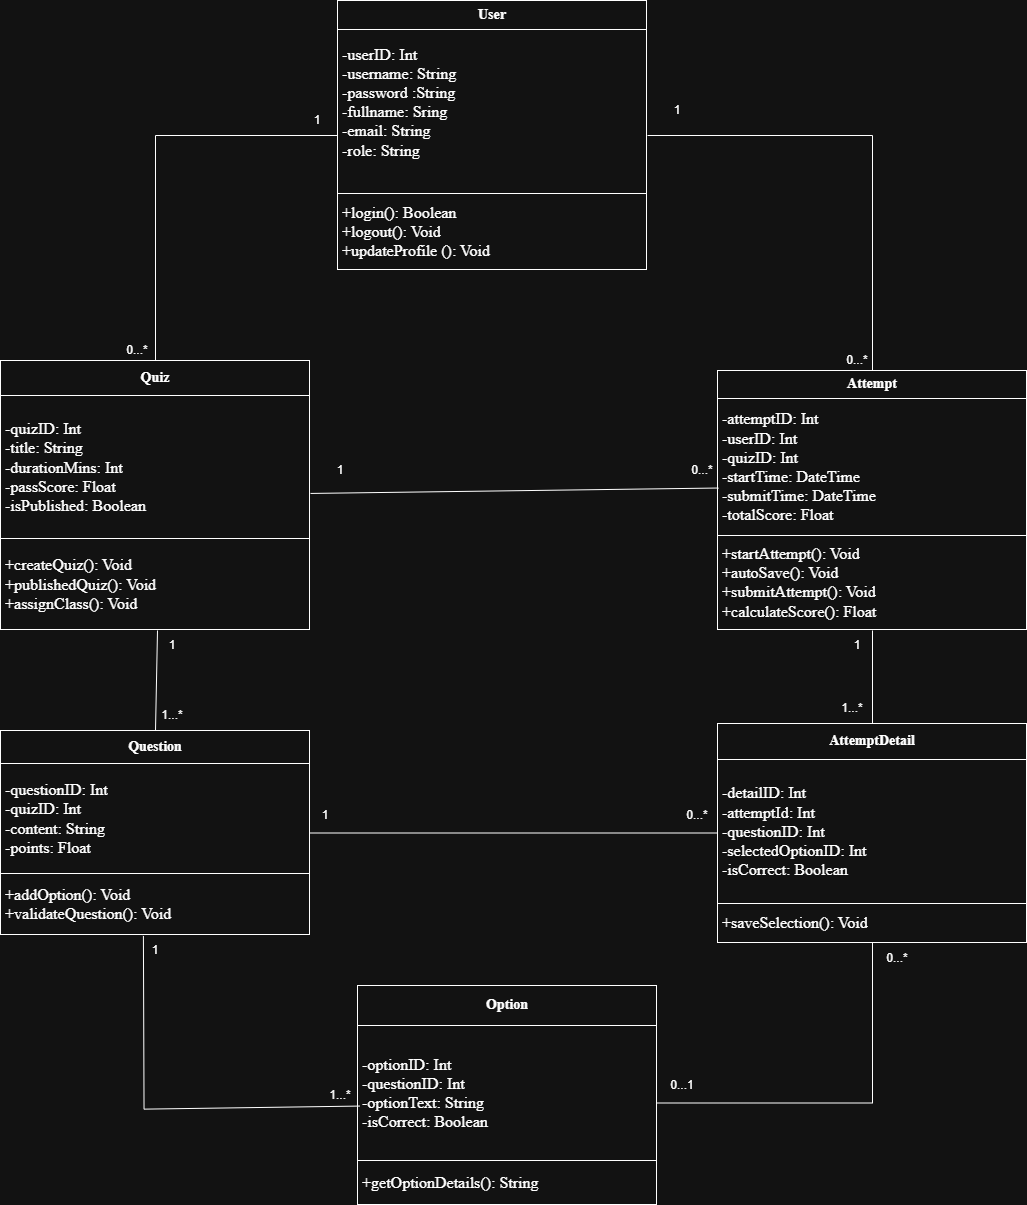

The diagram above was exported from draw.io. Its source (the exported page's mxGraphModel, read from the mxfile embedded in the PNG):
<mxGraphModel dx="3071" dy="2402" grid="1" gridSize="10" guides="1" tooltips="1" connect="1" arrows="1" fold="1" page="1" pageScale="1" pageWidth="827" pageHeight="1169" math="0" shadow="0">
  <root>
    <mxCell id="0" />
    <mxCell id="1" parent="0" />
    <mxCell id="CJalYbFxdBS-QnDndil7-1" parent="1" style="text;html=1;whiteSpace=wrap;strokeColor=none;fillColor=none;overflow=fill;" value="&lt;table border=&quot;1&quot; width=&quot;100%&quot; height=&quot;100%&quot; cellpadding=&quot;4&quot; style=&quot;width:100%;height:100%;border-collapse:collapse;&quot;&gt;&lt;tbody&gt;&lt;tr&gt;&lt;th align=&quot;center&quot;&gt;&lt;font style=&quot;font-size: 14px;&quot; face=&quot;Times New Roman&quot;&gt;User&lt;/font&gt;&lt;/th&gt;&lt;/tr&gt;&lt;tr&gt;&lt;td&gt;&lt;font style=&quot;&quot; face=&quot;Times New Roman&quot; size=&quot;3&quot;&gt;-userID: Int&lt;/font&gt;&lt;div&gt;&lt;font style=&quot;&quot; face=&quot;Times New Roman&quot; size=&quot;3&quot;&gt;-username: String&lt;/font&gt;&lt;/div&gt;&lt;div&gt;&lt;font size=&quot;3&quot; face=&quot;Times New Roman&quot;&gt;-password :String&lt;/font&gt;&lt;/div&gt;&lt;div&gt;&lt;font size=&quot;3&quot; face=&quot;Times New Roman&quot;&gt;-fullname: Sring&lt;/font&gt;&lt;/div&gt;&lt;div&gt;&lt;font size=&quot;3&quot; face=&quot;Times New Roman&quot;&gt;-email: String&lt;/font&gt;&lt;/div&gt;&lt;div&gt;&lt;font size=&quot;3&quot; face=&quot;Times New Roman&quot;&gt;-role: String&lt;/font&gt;&lt;/div&gt;&lt;div&gt;&lt;font face=&quot;Times New Roman&quot; size=&quot;3&quot;&gt;&lt;br style=&quot;text-align: left;&quot;&gt;&lt;/font&gt;&lt;/div&gt;&lt;/td&gt;&lt;/tr&gt;&lt;tr&gt;&lt;td align=&quot;center&quot;&gt;&lt;div style=&quot;text-align: left;&quot;&gt;&lt;font size=&quot;3&quot; face=&quot;Times New Roman&quot;&gt;+login(): Boolean&lt;/font&gt;&lt;/div&gt;&lt;div style=&quot;text-align: left;&quot;&gt;&lt;font size=&quot;3&quot; face=&quot;Times New Roman&quot;&gt;+logout(): Void&lt;/font&gt;&lt;/div&gt;&lt;div style=&quot;text-align: left;&quot;&gt;&lt;font size=&quot;3&quot; face=&quot;Times New Roman&quot;&gt;+updateProfile (): Void&lt;/font&gt;&lt;/div&gt;&lt;/td&gt;&lt;/tr&gt;&lt;/tbody&gt;&lt;/table&gt;" vertex="1">
      <mxGeometry height="270" width="310" x="240" y="-490" as="geometry" />
    </mxCell>
    <mxCell id="CJalYbFxdBS-QnDndil7-2" parent="1" style="text;html=1;whiteSpace=wrap;strokeColor=none;fillColor=none;overflow=fill;align=left;" value="&lt;table border=&quot;1&quot; width=&quot;100%&quot; height=&quot;100%&quot; cellpadding=&quot;4&quot; style=&quot;width:100%;height:100%;border-collapse:collapse;&quot;&gt;&lt;tbody&gt;&lt;tr&gt;&lt;th style=&quot;text-align: center;&quot;&gt;&lt;font style=&quot;font-size: 14px;&quot; face=&quot;Times New Roman&quot;&gt;Quiz&lt;/font&gt;&lt;/th&gt;&lt;/tr&gt;&lt;tr&gt;&lt;td&gt;&lt;span style=&quot;&quot;&gt;&lt;font face=&quot;Times New Roman&quot; size=&quot;3&quot;&gt;-quizID: Int&lt;/font&gt;&lt;/span&gt;&lt;div style=&quot;&quot;&gt;&lt;font face=&quot;Times New Roman&quot; size=&quot;3&quot;&gt;-title: String&lt;/font&gt;&lt;/div&gt;&lt;div style=&quot;&quot;&gt;&lt;font face=&quot;Times New Roman&quot; size=&quot;3&quot;&gt;-durationMins: Int&lt;/font&gt;&lt;/div&gt;&lt;div style=&quot;&quot;&gt;&lt;font face=&quot;Times New Roman&quot; size=&quot;3&quot;&gt;-passScore: Float&lt;/font&gt;&lt;/div&gt;&lt;div style=&quot;&quot;&gt;&lt;font face=&quot;Times New Roman&quot; size=&quot;3&quot;&gt;-isPublished: Boolean&lt;/font&gt;&lt;/div&gt;&lt;/td&gt;&lt;/tr&gt;&lt;tr&gt;&lt;td&gt;&lt;div&gt;&lt;font face=&quot;Times New Roman&quot; size=&quot;3&quot;&gt;+createQuiz(): Void&lt;/font&gt;&lt;/div&gt;&lt;div&gt;&lt;font face=&quot;Times New Roman&quot; size=&quot;3&quot;&gt;+publishedQuiz(): Void&lt;/font&gt;&lt;/div&gt;&lt;div&gt;&lt;font face=&quot;Times New Roman&quot; size=&quot;3&quot;&gt;+assignClass(): Void&lt;/font&gt;&lt;/div&gt;&lt;/td&gt;&lt;/tr&gt;&lt;/tbody&gt;&lt;/table&gt;" vertex="1">
      <mxGeometry height="270" width="310" x="-97" y="-130" as="geometry" />
    </mxCell>
    <mxCell id="CJalYbFxdBS-QnDndil7-3" parent="1" style="text;html=1;whiteSpace=wrap;strokeColor=none;fillColor=none;overflow=fill;" value="&lt;table border=&quot;1&quot; width=&quot;100%&quot; height=&quot;100%&quot; cellpadding=&quot;4&quot; style=&quot;width:100%;height:100%;border-collapse:collapse;&quot;&gt;&lt;tbody&gt;&lt;tr&gt;&lt;th align=&quot;center&quot;&gt;&lt;font face=&quot;Times New Roman&quot; style=&quot;font-size: 14px;&quot;&gt;Option&lt;/font&gt;&lt;/th&gt;&lt;/tr&gt;&lt;tr&gt;&lt;td&gt;&lt;span style=&quot;&quot;&gt;&lt;font face=&quot;Times New Roman&quot; size=&quot;3&quot;&gt;-optionID: Int&lt;br&gt;-questionID: Int&lt;br&gt;&lt;/font&gt;&lt;/span&gt;&lt;div style=&quot;&quot;&gt;&lt;font face=&quot;Times New Roman&quot; size=&quot;3&quot;&gt;-optionText: String&lt;/font&gt;&lt;/div&gt;&lt;div style=&quot;&quot;&gt;&lt;font face=&quot;Times New Roman&quot; size=&quot;3&quot;&gt;-isCorrect: Boolean&lt;/font&gt;&lt;/div&gt;&lt;/td&gt;&lt;/tr&gt;&lt;tr&gt;&lt;td&gt;&lt;font face=&quot;Times New Roman&quot; size=&quot;3&quot;&gt;+getOptionDetails(): String&lt;/font&gt;&lt;/td&gt;&lt;/tr&gt;&lt;/tbody&gt;&lt;/table&gt;" vertex="1">
      <mxGeometry height="220" width="300" x="260" y="495" as="geometry" />
    </mxCell>
    <mxCell id="CJalYbFxdBS-QnDndil7-4" parent="1" style="text;html=1;whiteSpace=wrap;strokeColor=none;fillColor=none;overflow=fill;" value="&lt;table border=&quot;1&quot; width=&quot;100%&quot; height=&quot;100%&quot; cellpadding=&quot;4&quot; style=&quot;width:100%;height:100%;border-collapse:collapse;&quot;&gt;&lt;tbody&gt;&lt;tr&gt;&lt;th align=&quot;center&quot;&gt;&lt;font face=&quot;Times New Roman&quot; style=&quot;font-size: 14px;&quot;&gt;Attempt&lt;/font&gt;&lt;/th&gt;&lt;/tr&gt;&lt;tr&gt;&lt;td&gt;&lt;font face=&quot;Times New Roman&quot; size=&quot;3&quot;&gt;-attemptID: Int&lt;br&gt;-userID: Int&lt;br&gt;-quizID: Int&lt;br&gt;-startTime: DateTime&lt;br&gt;-submitTime: DateTime&lt;br&gt;-totalScore: Float&lt;/font&gt;&lt;/td&gt;&lt;/tr&gt;&lt;tr&gt;&lt;td&gt;&lt;font face=&quot;Times New Roman&quot; size=&quot;3&quot;&gt;+startAttempt(): Void&lt;br&gt;+autoSave(): Void&lt;br&gt;+submitAttempt(): Void&lt;br&gt;+calculateScore(): Float&lt;/font&gt;&lt;/td&gt;&lt;/tr&gt;&lt;/tbody&gt;&lt;/table&gt;" vertex="1">
      <mxGeometry height="260" width="310" x="620" y="-120" as="geometry" />
    </mxCell>
    <mxCell id="CJalYbFxdBS-QnDndil7-5" parent="1" style="text;html=1;whiteSpace=wrap;strokeColor=none;fillColor=none;overflow=fill;" value="&lt;table border=&quot;1&quot; width=&quot;100%&quot; height=&quot;100%&quot; cellpadding=&quot;4&quot; style=&quot;width:100%;height:100%;border-collapse:collapse;&quot;&gt;&lt;tbody&gt;&lt;tr&gt;&lt;th align=&quot;center&quot;&gt;&lt;font face=&quot;Times New Roman&quot; style=&quot;font-size: 14px;&quot;&gt;Question&lt;/font&gt;&lt;/th&gt;&lt;/tr&gt;&lt;tr&gt;&lt;td&gt;&lt;font face=&quot;Times New Roman&quot; size=&quot;3&quot;&gt;-questionID: Int&lt;br&gt;-quizID: Int&lt;br&gt;&lt;/font&gt;&lt;div&gt;&lt;font face=&quot;Times New Roman&quot; size=&quot;3&quot;&gt;-content: String&lt;/font&gt;&lt;/div&gt;&lt;div&gt;&lt;font face=&quot;Times New Roman&quot; size=&quot;3&quot;&gt;-points: Float&lt;/font&gt;&lt;/div&gt;&lt;/td&gt;&lt;/tr&gt;&lt;tr&gt;&lt;td&gt;&lt;font face=&quot;Times New Roman&quot; size=&quot;3&quot;&gt;+addOption(): Void&lt;br&gt;+validateQuestion(): Void&lt;/font&gt;&lt;/td&gt;&lt;/tr&gt;&lt;/tbody&gt;&lt;/table&gt;" vertex="1">
      <mxGeometry height="205" width="310" x="-97" y="240" as="geometry" />
    </mxCell>
    <mxCell id="CJalYbFxdBS-QnDndil7-6" parent="1" style="text;html=1;whiteSpace=wrap;strokeColor=none;fillColor=none;overflow=fill;" value="&lt;table border=&quot;1&quot; width=&quot;100%&quot; height=&quot;100%&quot; cellpadding=&quot;4&quot; style=&quot;width:100%;height:100%;border-collapse:collapse;&quot;&gt;&lt;tbody&gt;&lt;tr&gt;&lt;th align=&quot;center&quot;&gt;&lt;b&gt;&lt;font face=&quot;Times New Roman&quot; style=&quot;font-size: 14px;&quot;&gt;AttemptDetail&lt;/font&gt;&lt;/b&gt;&lt;/th&gt;&lt;/tr&gt;&lt;tr&gt;&lt;td&gt;&lt;font face=&quot;Times New Roman&quot; size=&quot;3&quot;&gt;-detailID: Int&lt;br&gt;-attemptId: Int&lt;br&gt;-questionID: Int&lt;br&gt;-selectedOptionID: Int&lt;br&gt;-isCorrect: Boolean&lt;/font&gt;&lt;/td&gt;&lt;/tr&gt;&lt;tr&gt;&lt;td&gt;&lt;font face=&quot;Times New Roman&quot; size=&quot;3&quot;&gt;+saveSelection(): Void&lt;/font&gt;&lt;/td&gt;&lt;/tr&gt;&lt;/tbody&gt;&lt;/table&gt;" vertex="1">
      <mxGeometry height="220" width="310" x="620" y="232.5" as="geometry" />
    </mxCell>
    <mxCell id="CJalYbFxdBS-QnDndil7-13" edge="1" parent="1" source="CJalYbFxdBS-QnDndil7-4" style="endArrow=none;html=1;rounded=0;defaultLabelBackgroundColor=page;exitX=0.5;exitY=0;exitDx=0;exitDy=0;entryX=1;entryY=0.5;entryDx=0;entryDy=0;" target="CJalYbFxdBS-QnDndil7-1" value="">
      <mxGeometry height="50" relative="1" width="50" as="geometry">
        <Array as="points">
          <mxPoint x="775" y="-355" />
        </Array>
        <mxPoint x="440.00000000000017" y="-130.00000000000014" as="sourcePoint" />
        <mxPoint x="440.2" y="-238.92" as="targetPoint" />
      </mxGeometry>
    </mxCell>
    <mxCell id="CJalYbFxdBS-QnDndil7-14" parent="1" style="text;html=1;whiteSpace=wrap;strokeColor=none;fillColor=none;align=center;verticalAlign=middle;rounded=0;" value="1" vertex="1">
      <mxGeometry height="20" width="40" x="560" y="-390" as="geometry" />
    </mxCell>
    <mxCell id="CJalYbFxdBS-QnDndil7-15" parent="1" style="text;html=1;whiteSpace=wrap;strokeColor=none;fillColor=none;align=center;verticalAlign=middle;rounded=0;" value="0...*" vertex="1">
      <mxGeometry height="20" width="40" x="740" y="-140" as="geometry" />
    </mxCell>
    <mxCell id="CJalYbFxdBS-QnDndil7-16" edge="1" parent="1" source="CJalYbFxdBS-QnDndil7-2" style="endArrow=none;html=1;rounded=0;defaultLabelBackgroundColor=page;entryX=0.003;entryY=0.452;entryDx=0;entryDy=0;entryPerimeter=0;" target="CJalYbFxdBS-QnDndil7-4" value="">
      <mxGeometry height="50" relative="1" width="50" as="geometry">
        <mxPoint x="160" as="sourcePoint" />
        <mxPoint x="280" as="targetPoint" />
      </mxGeometry>
    </mxCell>
    <mxCell id="CJalYbFxdBS-QnDndil7-17" parent="1" style="text;html=1;whiteSpace=wrap;strokeColor=none;fillColor=none;align=center;verticalAlign=middle;rounded=0;" value="1" vertex="1">
      <mxGeometry height="20" width="60" x="213" y="-30" as="geometry" />
    </mxCell>
    <mxCell id="CJalYbFxdBS-QnDndil7-19" parent="1" style="text;html=1;whiteSpace=wrap;strokeColor=none;fillColor=none;align=center;verticalAlign=middle;rounded=0;" value="0...*" vertex="1">
      <mxGeometry height="20" width="50" x="580" y="-30" as="geometry" />
    </mxCell>
    <mxCell id="CJalYbFxdBS-QnDndil7-20" edge="1" parent="1" source="CJalYbFxdBS-QnDndil7-5" style="endArrow=none;html=1;rounded=0;defaultLabelBackgroundColor=page;exitX=0.5;exitY=0;exitDx=0;exitDy=0;" value="">
      <mxGeometry height="50" relative="1" width="50" as="geometry">
        <mxPoint x="10" y="190" as="sourcePoint" />
        <mxPoint x="60" y="140" as="targetPoint" />
      </mxGeometry>
    </mxCell>
    <mxCell id="CJalYbFxdBS-QnDndil7-21" parent="1" style="text;html=1;whiteSpace=wrap;strokeColor=none;fillColor=none;align=center;verticalAlign=middle;rounded=0;autosize=1;resizable=0;" value="1" vertex="1">
      <mxGeometry height="30" width="30" x="60" y="140" as="geometry" />
    </mxCell>
    <mxCell id="CJalYbFxdBS-QnDndil7-22" parent="1" style="text;html=1;whiteSpace=wrap;strokeColor=none;fillColor=none;align=center;verticalAlign=middle;rounded=0;autosize=1;resizable=0;" value="1...*" vertex="1">
      <mxGeometry height="30" width="40" x="55" y="210" as="geometry" />
    </mxCell>
    <mxCell id="CJalYbFxdBS-QnDndil7-23" edge="1" parent="1" source="CJalYbFxdBS-QnDndil7-3" style="endArrow=none;html=1;rounded=0;defaultLabelBackgroundColor=page;entryX=0.461;entryY=1.002;entryDx=0;entryDy=0;exitX=0.008;exitY=0.548;exitDx=0;exitDy=0;exitPerimeter=0;entryPerimeter=0;" target="CJalYbFxdBS-QnDndil7-5" value="">
      <mxGeometry height="50" relative="1" width="50" x="-0.0697" as="geometry">
        <Array as="points">
          <mxPoint x="46.53" y="618.64" />
        </Array>
        <mxPoint x="58" y="570" as="sourcePoint" />
        <mxPoint x="43" y="465" as="targetPoint" />
      </mxGeometry>
    </mxCell>
    <mxCell id="CJalYbFxdBS-QnDndil7-25" parent="1" style="text;html=1;whiteSpace=wrap;strokeColor=none;fillColor=none;align=center;verticalAlign=middle;rounded=0;autosize=1;resizable=0;" value="1...*" vertex="1">
      <mxGeometry height="30" width="40" x="223" y="590" as="geometry" />
    </mxCell>
    <mxCell id="CJalYbFxdBS-QnDndil7-26" edge="1" parent="1" source="CJalYbFxdBS-QnDndil7-5" style="endArrow=none;html=1;rounded=0;defaultLabelBackgroundColor=page;exitX=1;exitY=0.5;exitDx=0;exitDy=0;entryX=0;entryY=0.5;entryDx=0;entryDy=0;" target="CJalYbFxdBS-QnDndil7-6" value="">
      <mxGeometry height="50" relative="1" width="50" as="geometry">
        <mxPoint x="160" y="350" as="sourcePoint" />
        <mxPoint x="210" y="300" as="targetPoint" />
      </mxGeometry>
    </mxCell>
    <mxCell id="CJalYbFxdBS-QnDndil7-27" parent="1" style="text;html=1;whiteSpace=wrap;strokeColor=none;fillColor=none;align=center;verticalAlign=middle;rounded=0;autosize=1;resizable=0;" value="1" vertex="1">
      <mxGeometry height="30" width="30" x="213" y="310" as="geometry" />
    </mxCell>
    <mxCell id="CJalYbFxdBS-QnDndil7-28" parent="1" style="text;html=1;whiteSpace=wrap;strokeColor=none;fillColor=none;align=center;verticalAlign=middle;rounded=0;autosize=1;resizable=0;" value="0...*" vertex="1">
      <mxGeometry height="30" width="40" x="580" y="310" as="geometry" />
    </mxCell>
    <mxCell id="CJalYbFxdBS-QnDndil7-29" edge="1" parent="1" style="endArrow=none;html=1;rounded=0;defaultLabelBackgroundColor=page;entryX=0.5;entryY=1;entryDx=0;entryDy=0;exitX=1;exitY=0.5;exitDx=0;exitDy=0;" target="CJalYbFxdBS-QnDndil7-6" value="">
      <mxGeometry height="50" relative="1" width="50" x="-0.1147" as="geometry">
        <Array as="points">
          <mxPoint x="775" y="612.5" />
        </Array>
        <mxPoint x="559.9999999999995" y="612.5" as="sourcePoint" />
        <mxPoint x="894.9999999999995" y="480" as="targetPoint" />
      </mxGeometry>
    </mxCell>
    <mxCell id="CJalYbFxdBS-QnDndil7-30" parent="1" style="text;html=1;whiteSpace=wrap;strokeColor=none;fillColor=none;align=center;verticalAlign=middle;rounded=0;autosize=1;resizable=0;" value="0...1" vertex="1">
      <mxGeometry height="30" width="50" x="560" y="580" as="geometry" />
    </mxCell>
    <mxCell id="CJalYbFxdBS-QnDndil7-31" parent="1" style="text;html=1;whiteSpace=wrap;strokeColor=none;fillColor=none;align=center;verticalAlign=middle;rounded=0;autosize=1;resizable=0;" value="0...*" vertex="1">
      <mxGeometry height="30" width="40" x="780" y="452.5" as="geometry" />
    </mxCell>
    <mxCell id="CJalYbFxdBS-QnDndil7-33" edge="1" parent="1" source="CJalYbFxdBS-QnDndil7-4" style="endArrow=none;html=1;rounded=0;defaultLabelBackgroundColor=page;exitX=0.5;exitY=1;exitDx=0;exitDy=0;entryX=0.5;entryY=0;entryDx=0;entryDy=0;" target="CJalYbFxdBS-QnDndil7-6" value="">
      <mxGeometry height="50" relative="1" width="50" as="geometry">
        <mxPoint x="670" y="40" as="sourcePoint" />
        <mxPoint x="720" y="-10" as="targetPoint" />
      </mxGeometry>
    </mxCell>
    <mxCell id="CJalYbFxdBS-QnDndil7-34" parent="1" style="text;html=1;whiteSpace=wrap;strokeColor=none;fillColor=none;align=center;verticalAlign=middle;rounded=0;autosize=1;resizable=0;" value="1...*" vertex="1">
      <mxGeometry height="30" width="40" x="735" y="202.5" as="geometry" />
    </mxCell>
    <mxCell id="CJalYbFxdBS-QnDndil7-35" parent="1" style="text;html=1;whiteSpace=wrap;strokeColor=none;fillColor=none;align=center;verticalAlign=middle;rounded=0;autosize=1;resizable=0;" value="1" vertex="1">
      <mxGeometry height="30" width="30" x="745" y="140" as="geometry" />
    </mxCell>
    <mxCell id="dMc6FfI96ojCL1X8E0n2-1" edge="1" parent="1" source="CJalYbFxdBS-QnDndil7-2" style="endArrow=none;html=1;rounded=0;defaultLabelBackgroundColor=page;exitX=0.5;exitY=0;exitDx=0;exitDy=0;entryX=0;entryY=0.5;entryDx=0;entryDy=0;" target="CJalYbFxdBS-QnDndil7-1" value="">
      <mxGeometry height="50" relative="1" width="50" x="0.3681" as="geometry">
        <Array as="points">
          <mxPoint x="58" y="-355" />
        </Array>
        <mxPoint x="145" y="-155" as="sourcePoint" />
        <mxPoint x="-80" y="-390" as="targetPoint" />
      </mxGeometry>
    </mxCell>
    <mxCell id="dMc6FfI96ojCL1X8E0n2-2" parent="1" style="text;html=1;whiteSpace=wrap;strokeColor=none;fillColor=none;align=center;verticalAlign=middle;rounded=0;" value="1" vertex="1">
      <mxGeometry height="20" width="40" x="200" y="-380" as="geometry" />
    </mxCell>
    <mxCell id="dMc6FfI96ojCL1X8E0n2-3" parent="1" style="text;html=1;whiteSpace=wrap;strokeColor=none;fillColor=none;align=center;verticalAlign=middle;rounded=0;" value="0...*" vertex="1">
      <mxGeometry height="20" width="40" x="20" y="-150" as="geometry" />
    </mxCell>
    <mxCell id="J-8wmUtpAY7CmZODO_Qv-3" parent="1" style="text;html=1;whiteSpace=wrap;strokeColor=none;fillColor=none;align=center;verticalAlign=middle;rounded=0;autosize=1;resizable=0;" value="1" vertex="1">
      <mxGeometry height="30" width="30" x="43" y="445" as="geometry" />
    </mxCell>
  </root>
</mxGraphModel>